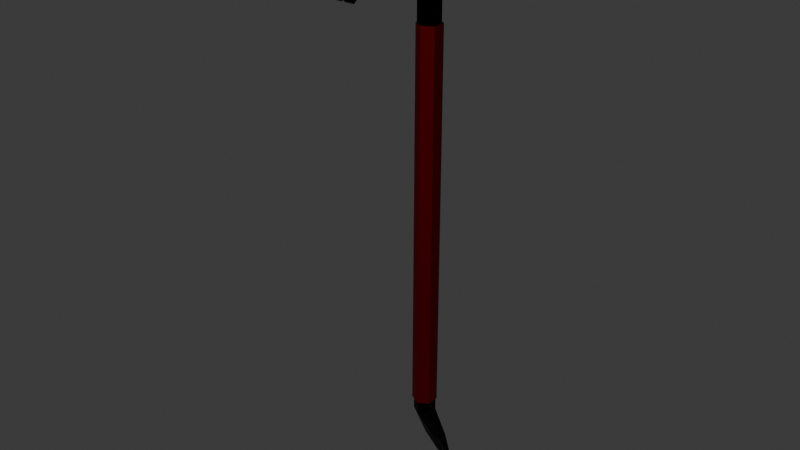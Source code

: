 # Source: Crowbar_einfach.blend  (saved by Blender 4.4.32; exported with 4.5.12 LTS)
import bpy
from mathutils import Matrix  # noqa: F401  (used for matrix-valued properties, if any)

bpy.ops.wm.read_factory_settings(use_empty=True)
scene = bpy.context.scene
scene.name = 'Scene'

# ---- collections
col_collection = bpy.data.collections.new('Collection'); scene.collection.children.link(col_collection)

# ---- materials (node trees are filled in below, after node groups)
mat_material_001 = bpy.data.materials.new('Material.001')
mat_material_001.diffuse_color = (0.2639, 0.0, 0.003858, 1.0)
mat_material_001.roughness = 0.5
mat_material_001.metallic = 1.0
mat_material_002 = bpy.data.materials.new('Material.002')
mat_material_002.diffuse_color = (0.0, 0.0, 0.0, 1.0)
mat_material_002.roughness = 0.5
mat_material_002.metallic = 1.0
mat_material_005 = bpy.data.materials.new('Material.005')
mat_material_005.diffuse_color = (0.2639, 0.0, 0.003858, 1.0)
mat_material_005.roughness = 0.5
mat_material_005.metallic = 1.0
mat_material_006 = bpy.data.materials.new('Material.006')
mat_material_006.diffuse_color = (0.0, 0.0, 0.0, 1.0)
mat_material_006.roughness = 0.5
mat_material_006.metallic = 1.0

# ---- material node trees
mat_material_001.use_nodes = True; mat_material_001.node_tree.nodes.clear()
_N = mat_material_001.node_tree.nodes; _L = mat_material_001.node_tree.links
n0 = _N.new('ShaderNodeBsdfPrincipled'); n0.name = 'Principled BSDF'; n0.location = (10, 300)
n0.inputs[0].default_value = (0.2639, 0.0, 0.003858, 1.0)
n0.inputs[1].default_value = 1.0
n1 = _N.new('ShaderNodeOutputMaterial'); n1.name = 'Material Output'; n1.location = (300, 300)
n2 = _N.new('ShaderNodeNormalMap'); n2.name = 'Normal Map'; n2.location = (-300, -300)
n2.label = 'Normal/Map'
n2.inputs[0].default_value = 0.0
_L.new(n0.outputs[0], n1.inputs[0])
_L.new(n2.outputs[0], n0.inputs[5])
n1.is_active_output = True
mat_material_002.use_nodes = True; mat_material_002.node_tree.nodes.clear()
_N = mat_material_002.node_tree.nodes; _L = mat_material_002.node_tree.links
n0 = _N.new('ShaderNodeBsdfPrincipled'); n0.name = 'Principled BSDF'; n0.location = (10, 300)
n0.inputs[0].default_value = (0.0, 0.0, 0.0, 1.0)
n0.inputs[1].default_value = 1.0
n1 = _N.new('ShaderNodeOutputMaterial'); n1.name = 'Material Output'; n1.location = (300, 300)
n2 = _N.new('ShaderNodeNormalMap'); n2.name = 'Normal Map'; n2.location = (-300, -300)
n2.label = 'Normal/Map'
n2.inputs[0].default_value = 0.0
_L.new(n0.outputs[0], n1.inputs[0])
_L.new(n2.outputs[0], n0.inputs[5])
n1.is_active_output = True
mat_material_005.use_nodes = True; mat_material_005.node_tree.nodes.clear()
_N = mat_material_005.node_tree.nodes; _L = mat_material_005.node_tree.links
n0 = _N.new('ShaderNodeBsdfPrincipled'); n0.name = 'Principled BSDF'; n0.location = (10, 300)
n0.inputs[0].default_value = (0.2639, 0.0, 0.003858, 1.0)
n0.inputs[1].default_value = 1.0
n1 = _N.new('ShaderNodeOutputMaterial'); n1.name = 'Material Output'; n1.location = (300, 300)
n2 = _N.new('ShaderNodeNormalMap'); n2.name = 'Normal Map'; n2.location = (-300, -300)
n2.label = 'Normal/Map'
n2.inputs[0].default_value = 0.0
_L.new(n0.outputs[0], n1.inputs[0])
_L.new(n2.outputs[0], n0.inputs[5])
n1.is_active_output = True
mat_material_006.use_nodes = True; mat_material_006.node_tree.nodes.clear()
_N = mat_material_006.node_tree.nodes; _L = mat_material_006.node_tree.links
n0 = _N.new('ShaderNodeBsdfPrincipled'); n0.name = 'Principled BSDF'; n0.location = (10, 300)
n0.inputs[0].default_value = (0.0, 0.0, 0.0, 1.0)
n0.inputs[1].default_value = 1.0
n1 = _N.new('ShaderNodeOutputMaterial'); n1.name = 'Material Output'; n1.location = (300, 300)
n2 = _N.new('ShaderNodeNormalMap'); n2.name = 'Normal Map'; n2.location = (-300, -300)
n2.label = 'Normal/Map'
n2.inputs[0].default_value = 0.0
_L.new(n0.outputs[0], n1.inputs[0])
_L.new(n2.outputs[0], n0.inputs[5])
n1.is_active_output = True

# ---- world
world_world = bpy.data.worlds.new('World'); scene.world = world_world
world_world.use_nodes = True; world_world.node_tree.nodes.clear()
_N = world_world.node_tree.nodes; _L = world_world.node_tree.links
n0 = _N.new('ShaderNodeOutputWorld'); n0.name = 'World Output'; n0.location = (300, 300)
n1 = _N.new('ShaderNodeBackground'); n1.name = 'Background'; n1.location = (10, 300)
n1.inputs[0].default_value = (0.05088, 0.05088, 0.05088, 1.0)
_L.new(n1.outputs[0], n0.inputs[0])
n0.is_active_output = True
world_world.color = (0.05088, 0.05088, 0.05088)
world_world.sun_shadow_jitter_overblur = 0.0

# ---- meshes
me_cylinder = bpy.data.meshes.new('Cylinder')
me_cylinder.from_pydata([(0.001232, -0.01197, -25.07), (0.01672, -0.05209, 13.53), (-0.8367, 0.4652, 13.55), (-0.8148, 1.448, 13.6), (0.0604, 1.913, 13.64), (0.9163, 1.399, 13.62), (0.8944, 0.4151, 13.57), (-1.992, -6.878, 18.62), (-0.11, -6.876, 18.63), (1.799, -6.856, 18.69), (-1.999, -6.335, 18.19), (-0.1077, -6.333, 18.2), (1.81, -6.31, 18.25), (1.515, -7.102, 17.36), (-0.1013, -7.134, 17.3), (-1.69, -7.136, 17.29), (1.509, -7.537, 17.71), (-0.1032, -7.565, 17.65), (-1.688, -7.567, 17.64), (0.00371, -0.0284, 15.04), (-0.009094, -0.05167, 16.42), (-0.02286, -0.2154, 17.7), (-0.03837, -0.5298, 18.81), (-0.05513, -0.9835, 19.71), (-0.07198, -1.555, 20.35), (-0.08766, -2.226, 20.69), (-0.1011, -2.982, 20.72), (-0.1109, -3.82, 20.43), (-0.1151, -4.773, 19.78), (0.8609, 0.4071, 15.14), (0.8387, 0.3481, 16.56), (0.8251, 0.1619, 17.84), (0.8128, -0.1899, 18.95), (0.8043, -0.6936, 19.86), (0.8084, -1.314, 20.5), (0.8312, -2.031, 20.84), (1.099, -2.836, 20.86), (1.374, -3.724, 20.54), (1.861, -4.716, 19.87), (0.9151, 1.389, 15.66), (0.9013, 1.264, 17.46), (0.8907, 0.9179, 19.04), (0.8709, 0.3491, 20.38), (0.843, -0.367, 21.42), (0.8215, -1.186, 22.14), (0.8365, -2.112, 22.52), (1.108, -3.142, 22.5), (1.385, -4.235, 22.01), (1.868, -5.308, 20.95), (0.04076, 1.919, 15.75), (0.01866, 1.789, 17.61), (-0.003002, 1.415, 19.21), (-0.02495, 0.7966, 20.56), (-0.04706, 0.02163, 21.61), (-0.06817, -0.8585, 22.32), (-0.08677, -1.841, 22.68), (-0.103, -2.932, 22.63), (-0.1156, -4.099, 22.11), (-0.1207, -5.244, 21.0), (-0.8316, 1.413, 15.66), (-0.8431, 1.276, 17.47), (-0.8624, 0.9256, 19.05), (-0.8791, 0.3581, 20.39), (-0.8933, -0.3581, 21.43), (-0.9151, -1.178, 22.15), (-0.9701, -2.102, 22.52), (-1.275, -3.126, 22.49), (-1.581, -4.213, 22.0), (-2.073, -5.291, 20.93), (-2.058, -4.709, 19.84), (-1.562, -3.709, 20.52), (-1.262, -2.818, 20.85), (-0.9601, -2.012, 20.83), (-0.9019, -1.292, 20.5), (-0.8615, -0.6675, 19.86), (-0.836, -0.1621, 18.96), (-0.8194, 0.1918, 17.85), (-0.8107, 0.382, 16.56), (-0.816, 0.4466, 15.13), (0.9295, -8.727, 15.44), (0.1115, -8.723, 15.43), (0.9275, -9.051, 15.7), (0.1099, -9.047, 15.69), (-0.2322, -8.723, 15.43), (-1.029, -8.725, 15.43), (-0.2336, -9.047, 15.69), (-1.03, -9.049, 15.69), (-0.8649, 1.488, -25.05), (-0.8648, 0.488, -25.06), (0.001111, 1.988, -25.04), (0.8672, 1.488, -25.04), (0.8672, 0.488, -25.06), (0.02302, 2.18, -28.95), (-0.843, 2.265, -28.95), (-0.8431, 3.16, -28.94), (0.02296, 3.075, -28.93), (0.889, 3.075, -28.93), (0.889, 2.18, -28.94), (0.6891, 4.127, -31.9), (0.6899, 3.922, -32.03), (0.2569, 3.922, -32.03), (0.2561, 4.127, -31.9), (-0.1761, 3.922, -32.04), (-0.6091, 3.922, -32.04), (-0.6099, 4.127, -31.9), (-0.1769, 4.127, -31.9), (0.01597, -0.05014, 11.65), (-0.838, 0.4663, 11.67), (0.9139, 1.403, 11.74), (0.8931, 0.4186, 11.69), (-0.8173, 1.45, 11.72), (0.05751, 1.917, 11.75), (-0.8639, 0.4873, -23.85), (0.8687, 1.485, -23.82), (0.8681, 0.4857, -23.84), (-0.8633, 1.487, -23.83), (0.002982, 1.985, -23.82), (0.00172, -0.01323, -23.85), (-0.01398, -0.1747, -23.85), (0.02868, -0.153, 11.65), (1.023, 0.3783, 11.69), (1.046, 1.494, 11.74), (0.07581, 2.076, 11.76), (-0.9155, 1.547, 11.72), (-0.9391, 0.4323, 11.67), (-0.9949, 0.3925, -23.85), (0.9685, 1.523, -23.82), (0.9678, 0.3907, -23.84), (-0.9942, 1.525, -23.83), (-0.01255, 2.09, -23.82)], [], [(106, 1, 2, 107), (107, 2, 3, 110), (110, 3, 4, 111), (111, 4, 5, 108), (108, 5, 6, 109), (109, 6, 1, 106), (11, 12, 13, 14), (9, 8, 17, 16), (10, 11, 14, 15), (8, 7, 18, 17), (7, 10, 15, 18), (12, 9, 16, 13), (13, 16, 81, 79), (17, 18, 86, 85), (10, 7, 68, 69), (7, 8, 58, 68), (8, 9, 48, 58), (9, 12, 38, 48), (12, 11, 28, 38), (11, 10, 69, 28), (38, 28, 27, 37), (37, 27, 26, 36), (36, 26, 25, 35), (35, 25, 24, 34), (34, 24, 23, 33), (33, 23, 22, 32), (32, 22, 21, 31), (31, 21, 20, 30), (30, 20, 19, 29), (29, 19, 1, 6), (48, 38, 37, 47), (47, 37, 36, 46), (46, 36, 35, 45), (45, 35, 34, 44), (44, 34, 33, 43), (43, 33, 32, 42), (42, 32, 31, 41), (41, 31, 30, 40), (40, 30, 29, 39), (39, 29, 6, 5), (58, 48, 47, 57), (57, 47, 46, 56), (56, 46, 45, 55), (55, 45, 44, 54), (54, 44, 43, 53), (53, 43, 42, 52), (52, 42, 41, 51), (51, 41, 40, 50), (50, 40, 39, 49), (49, 39, 5, 4), (68, 58, 57, 67), (67, 57, 56, 66), (66, 56, 55, 65), (65, 55, 54, 64), (64, 54, 53, 63), (63, 53, 52, 62), (62, 52, 51, 61), (61, 51, 50, 60), (60, 50, 49, 59), (59, 49, 4, 3), (69, 68, 67, 70), (70, 67, 66, 71), (71, 66, 65, 72), (72, 65, 64, 73), (73, 64, 63, 74), (74, 63, 62, 75), (75, 62, 61, 76), (76, 61, 60, 77), (77, 60, 59, 78), (78, 59, 3, 2), (28, 69, 70, 27), (27, 70, 71, 26), (26, 71, 72, 25), (25, 72, 73, 24), (24, 73, 74, 23), (23, 74, 75, 22), (22, 75, 76, 21), (21, 76, 77, 20), (20, 77, 78, 19), (19, 78, 2, 1), (80, 79, 81, 82), (14, 13, 79, 80), (16, 17, 82, 81), (17, 14, 80, 82), (84, 83, 85, 86), (18, 15, 84, 86), (14, 17, 85, 83), (15, 14, 83, 84), (88, 87, 94, 93), (87, 89, 95, 94), (95, 96, 98, 101), (92, 93, 103, 102), (90, 91, 97, 96), (0, 88, 93, 92), (89, 90, 96, 95), (91, 0, 92, 97), (98, 99, 100, 101), (97, 92, 100, 99), (92, 95, 101, 100), (96, 97, 99, 98), (102, 103, 104, 105), (94, 95, 105, 104), (95, 92, 102, 105), (93, 94, 104, 103), (113, 116, 129, 126), (108, 109, 120, 121), (107, 110, 123, 124), (116, 115, 128, 129), (109, 106, 119, 120), (117, 114, 127, 118), (0, 117, 112, 88), (88, 112, 115, 87), (87, 115, 116, 89), (89, 116, 113, 90), (90, 113, 114, 91), (91, 114, 117, 0), (127, 120, 119, 118), (126, 121, 120, 127), (129, 122, 121, 126), (128, 123, 122, 129), (125, 124, 123, 128), (118, 119, 124, 125), (106, 107, 124, 119), (112, 117, 118, 125), (111, 108, 121, 122), (114, 113, 126, 127), (115, 112, 125, 128), (110, 111, 122, 123)])
me_cylinder.polygons.foreach_set('use_smooth', [True] * 128)
me_cylinder.polygons.foreach_set('material_index', [1, 1, 1, 1, 1, 1, 1, 1, 1, 1, 1, 1, 1, 1, 1, 1, 1, 1, 1, 1, 1, 1, 1, 1, 1, 1, 1, 1, 1, 1, 1, 1, 1, 1, 1, 1, 1, 1, 1, 1, 1, 1, 1, 1, 1, 1, 1, 1, 1, 1, 1, 1, 1, 1, 1, 1, 1, 1, 1, 1, 1, 1, 1, 1, 1, 1, 1, 1, 1, 1, 1, 1, 1, 1, 1, 1, 1, 1, 1, 1, 1, 1, 1, 1, 1, 1, 1, 1, 1, 1, 1, 1, 1, 1, 1, 1, 1, 1, 1, 1, 1, 1, 1, 1, 0, 0, 0, 0, 0, 0, 1, 1, 1, 1, 1, 1, 0, 0, 0, 0, 0, 0, 0, 0, 0, 0, 0, 0])
_k = set([(0, 88), (0, 91), (0, 92), (0, 117), (1, 6), (1, 19), (1, 106), (2, 3), (2, 78), (2, 107), (3, 4), (3, 59), (3, 110), (4, 49), (4, 111), (5, 6), (5, 39), (5, 108), (6, 29), (6, 109), (7, 10), (7, 18), (7, 68), (9, 12), (9, 16), (9, 48), (10, 11), (10, 15), (10, 69), (11, 12), (12, 13), (12, 38), (13, 14), (13, 79), (14, 15), (14, 17), (14, 80), (14, 83), (15, 84), (16, 17), (16, 81), (17, 18), (17, 82), (17, 85), (18, 86), (19, 20), (19, 29), (19, 78), (20, 21), (20, 30), (20, 77), (21, 22), (21, 31), (21, 76), (22, 23), (22, 32), (22, 75), (23, 24), (23, 33), (23, 74), (24, 25), (24, 34), (24, 73), (25, 26), (25, 35), (25, 72), (26, 27), (26, 36), (26, 71), (27, 28), (27, 37), (27, 70), (28, 38), (28, 69), (29, 30), (29, 39), (30, 31), (31, 32), (32, 33), (33, 34), (33, 43), (34, 35), (34, 44), (35, 36), (35, 45), (36, 37), (36, 46), (37, 38), (37, 47), (38, 48), (39, 40), (39, 49), (40, 41), (40, 50), (41, 42), (41, 51), (42, 43), (42, 52), (43, 44), (43, 53), (44, 45), (44, 54), (45, 46), (45, 55), (46, 47), (46, 56), (47, 48), (47, 57), (48, 58), (49, 50), (49, 59), (50, 51), (50, 60), (51, 52), (51, 61), (52, 53), (52, 62), (53, 54), (53, 63), (54, 55), (54, 64), (55, 56), (55, 65), (56, 57), (56, 66), (57, 67), (58, 68), (59, 60), (59, 78), (60, 61), (61, 62), (62, 63), (62, 75), (63, 64), (63, 74), (64, 65), (64, 73), (65, 66), (65, 72), (66, 67), (66, 71), (67, 68), (67, 70), (68, 69), (69, 70), (70, 71), (71, 72), (72, 73), (73, 74), (74, 75), (75, 76), (76, 77), (77, 78), (79, 80), (79, 81), (80, 82), (81, 82), (83, 84), (83, 85), (84, 86), (85, 86), (87, 89), (87, 94), (87, 115), (88, 93), (88, 112), (89, 90), (89, 95), (89, 116), (90, 96), (90, 113), (91, 97), (91, 114), (92, 93), (92, 95), (92, 97), (92, 100), (92, 102), (93, 94), (93, 103), (94, 95), (94, 104), (95, 96), (95, 101), (95, 105), (96, 97), (96, 98), (97, 99), (98, 99), (98, 101), (99, 100), (100, 101), (102, 103), (102, 105), (103, 104), (104, 105), (106, 107), (106, 109), (106, 119), (107, 110), (107, 124), (108, 109), (108, 111), (108, 121), (109, 120), (110, 111), (110, 123), (111, 122), (112, 115), (112, 117), (113, 114), (113, 116), (114, 117), (115, 116), (118, 119), (118, 125), (118, 127), (119, 120), (119, 124), (120, 121), (120, 127), (121, 122), (121, 126), (122, 123), (122, 129), (123, 124), (123, 128), (124, 125), (125, 128), (126, 127), (126, 129), (128, 129)])
me_cylinder.attributes.new('sharp_edge', 'BOOLEAN', 'EDGE').data.foreach_set('value', [ (min(e.vertices), max(e.vertices)) in _k for e in me_cylinder.edges])
_uv = me_cylinder.uv_layers.new(name='UVMap')
_uv.uv.foreach_set('vector', [0.4656, 0.5593, 0.4682, 0.5102, 0.4951, 0.5119, 0.4926, 0.561, -1.939e-08, 0.2807, 0.04728, 0.2613, 0.05869, 0.2855, 0.01138, 0.3049, 0.3366, 0.6144, 0.3307, 0.5647, 0.3462, 0.5665, 0.3522, 0.6162, 0.3522, 0.6162, 0.3462, 0.5665, 0.3731, 0.5633, 0.3791, 0.613, 0.4887, 0.3038, 0.4414, 0.2842, 0.4529, 0.2601, 0.5001, 0.2795, 0.4493, 0.5634, 0.4518, 0.5142, 0.4682, 0.5102, 0.4656, 0.5593, 0.4139, 0.4521, 0.4493, 0.4509, 0.4453, 0.4822, 0.4139, 0.4836, 0.2539, 0.4926, 0.2892, 0.4938, 0.2892, 0.5253, 0.2578, 0.5238, 0.3791, 0.4521, 0.4139, 0.4521, 0.4139, 0.4836, 0.3831, 0.4837, 0.2892, 0.4938, 0.3241, 0.494, 0.3201, 0.5254, 0.2892, 0.5253, 0.09965, 0.02423, 0.09429, 0.04236, 0.06346, 0.03148, 0.06774, 0.01708, 0.4045, 0.0428, 0.3991, 0.02455, 0.4308, 0.01749, 0.4351, 0.03202, 0.4351, 0.03202, 0.4308, 0.01749, 0.4969, -5.218e-09, 0.5001, 0.01082, 0.2892, 0.5253, 0.3201, 0.5254, 0.3108, 0.5902, 0.2924, 0.5901, 0.09429, 0.04236, 0.09965, 0.02423, 0.174, 0.04046, 0.1525, 0.06632, 0.3241, 0.494, 0.2892, 0.4938, 0.2893, 0.4187, 0.324, 0.4209, 0.2892, 0.4938, 0.2539, 0.4926, 0.2539, 0.421, 0.2893, 0.4187, 0.3991, 0.02455, 0.4045, 0.0428, 0.3474, 0.0662, 0.3261, 0.0401, 0.4493, 0.4509, 0.4139, 0.4521, 0.414, 0.393, 0.4492, 0.3906, 0.4139, 0.4521, 0.3791, 0.4521, 0.3794, 0.3906, 0.414, 0.393, 0.4492, 0.3906, 0.414, 0.393, 0.4141, 0.3616, 0.4411, 0.358, 0.4411, 0.358, 0.4141, 0.3616, 0.4143, 0.3382, 0.437, 0.333, 0.437, 0.333, 0.4143, 0.3382, 0.4145, 0.3215, 0.4329, 0.315, 0.4329, 0.315, 0.4145, 0.3215, 0.4148, 0.3114, 0.4333, 0.3038, 0.4493, 0.3201, 0.4631, 0.3211, 0.4683, 0.3419, 0.4545, 0.3414, 0.4545, 0.3414, 0.4683, 0.3419, 0.4717, 0.3687, 0.4576, 0.3687, 0.4576, 0.3687, 0.4717, 0.3687, 0.4733, 0.4001, 0.4586, 0.4005, 0.4586, 0.4005, 0.4733, 0.4001, 0.4729, 0.4346, 0.4574, 0.4354, 0.4574, 0.4354, 0.4729, 0.4346, 0.4709, 0.4709, 0.4548, 0.4731, 0.4548, 0.4731, 0.4709, 0.4709, 0.4682, 0.5102, 0.4518, 0.5142, 0.3261, 0.0401, 0.3474, 0.0662, 0.3203, 0.0841, 0.2885, 0.05606, 0.2885, 0.05606, 0.3203, 0.0841, 0.3032, 0.1031, 0.2651, 0.07846, 0.2651, 0.07846, 0.3032, 0.1031, 0.2955, 0.1235, 0.2541, 0.1042, 0.2541, 0.1042, 0.2955, 0.1235, 0.2967, 0.1451, 0.2539, 0.1313, 0.2539, 0.1313, 0.2967, 0.1451, 0.3063, 0.1673, 0.2635, 0.1593, 0.2635, 0.1593, 0.3063, 0.1673, 0.3238, 0.1893, 0.2823, 0.1881, 0.2823, 0.1881, 0.3238, 0.1893, 0.3482, 0.2096, 0.3101, 0.2162, 0.3101, 0.2162, 0.3482, 0.2096, 0.3784, 0.2275, 0.3462, 0.2412, 0.3462, 0.2412, 0.3784, 0.2275, 0.4135, 0.2437, 0.3902, 0.263, 0.3902, 0.263, 0.4135, 0.2437, 0.4529, 0.2601, 0.4414, 0.2842, 0.2893, 0.4187, 0.2539, 0.421, 0.2617, 0.3801, 0.2892, 0.3755, 0.2892, 0.3755, 0.2617, 0.3801, 0.2654, 0.3487, 0.289, 0.342, 0.289, 0.342, 0.2654, 0.3487, 0.2695, 0.3268, 0.2887, 0.3183, 0.3581, 0.3038, 0.3791, 0.306, 0.3701, 0.3218, 0.348, 0.3194, 0.348, 0.3194, 0.3701, 0.3218, 0.3638, 0.346, 0.3404, 0.3439, 0.3404, 0.3439, 0.3638, 0.346, 0.3601, 0.3781, 0.3351, 0.3765, 0.3351, 0.3765, 0.3601, 0.3781, 0.3592, 0.4171, 0.3327, 0.416, 0.3327, 0.416, 0.3592, 0.4171, 0.3616, 0.461, 0.334, 0.4609, 0.334, 0.4609, 0.3616, 0.461, 0.3667, 0.5094, 0.3389, 0.5106, 0.3389, 0.5106, 0.3667, 0.5094, 0.3731, 0.5633, 0.3462, 0.5665, 0.324, 0.4209, 0.2893, 0.4187, 0.2892, 0.3755, 0.316, 0.3798, 0.316, 0.3798, 0.2892, 0.3755, 0.289, 0.342, 0.3118, 0.3484, 0.3118, 0.3484, 0.289, 0.342, 0.2887, 0.3183, 0.3072, 0.3265, 0.3072, 0.3265, 0.2887, 0.3183, 0.2884, 0.3038, 0.3073, 0.3134, 0.2466, 0.1317, 0.2539, 0.1382, 0.245, 0.1677, 0.237, 0.1597, 0.237, 0.1597, 0.245, 0.1677, 0.2267, 0.198, 0.2181, 0.1884, 0.2181, 0.1884, 0.2267, 0.198, 0.1991, 0.2274, 0.1903, 0.2164, 0.1903, 0.2164, 0.1991, 0.2274, 0.1625, 0.2533, 0.1541, 0.2415, 0.1541, 0.2415, 0.1625, 0.2533, 0.1173, 0.2757, 0.11, 0.2636, 0.3241, 0.5103, 0.3389, 0.5106, 0.3462, 0.5665, 0.3307, 0.5647, 0.1525, 0.06632, 0.174, 0.04046, 0.2118, 0.05671, 0.1799, 0.08455, 0.1799, 0.08455, 0.2118, 0.05671, 0.2354, 0.07905, 0.1972, 0.1037, 0.1972, 0.1037, 0.2354, 0.07905, 0.2464, 0.1046, 0.205, 0.1242, 0.205, 0.1242, 0.2464, 0.1046, 0.2466, 0.1317, 0.204, 0.1458, 0.204, 0.1458, 0.2466, 0.1317, 0.237, 0.1597, 0.1944, 0.168, 0.1944, 0.168, 0.237, 0.1597, 0.2181, 0.1884, 0.1769, 0.19, 0.1769, 0.19, 0.2181, 0.1884, 0.1903, 0.2164, 0.1525, 0.2104, 0.1525, 0.2104, 0.1903, 0.2164, 0.1541, 0.2415, 0.1222, 0.2283, 0.1222, 0.2283, 0.1541, 0.2415, 0.11, 0.2636, 0.08688, 0.2446, 0.08688, 0.2446, 0.11, 0.2636, 0.05869, 0.2855, 0.04728, 0.2613, 0.414, 0.393, 0.3794, 0.3906, 0.3878, 0.3577, 0.4141, 0.3616, 0.4141, 0.3616, 0.3878, 0.3577, 0.3923, 0.3326, 0.4143, 0.3382, 0.4143, 0.3382, 0.3923, 0.3326, 0.3972, 0.3145, 0.4145, 0.3215, 0.4564, 0.3072, 0.4748, 0.3038, 0.4821, 0.3178, 0.4631, 0.3211, 0.4631, 0.3211, 0.4821, 0.3178, 0.4882, 0.3389, 0.4683, 0.3419, 0.4683, 0.3419, 0.4882, 0.3389, 0.493, 0.3661, 0.4717, 0.3687, 0.4717, 0.3687, 0.493, 0.3661, 0.496, 0.3978, 0.4733, 0.4001, 0.4733, 0.4001, 0.496, 0.3978, 0.4971, 0.4326, 0.4729, 0.4346, 0.4729, 0.4346, 0.4971, 0.4326, 0.4965, 0.4704, 0.4709, 0.4709, 0.4709, 0.4709, 0.4965, 0.4704, 0.4951, 0.5119, 0.4682, 0.5102, 0.2185, 0.3049, 0.2185, 0.3222, 0.2092, 0.3249, 0.2092, 0.3076, 0.4139, 0.4836, 0.4453, 0.4822, 0.4376, 0.5476, 0.4186, 0.5476, 0.2578, 0.5238, 0.2892, 0.5253, 0.2844, 0.5901, 0.2654, 0.5901, 0.1942, 0.3049, 0.2092, 0.3049, 0.2074, 0.3716, 0.1961, 0.3716, 0.2279, 0.3049, 0.2279, 0.3217, 0.2185, 0.3243, 0.2185, 0.3075, 0.06774, 0.01708, 0.06346, 0.03148, -5.624e-09, 0.01083, 0.003215, 1.236e-08, 0.1792, 0.3049, 0.1942, 0.3049, 0.1923, 0.3716, 0.1811, 0.3716, 0.3831, 0.4837, 0.4139, 0.4836, 0.4106, 0.5476, 0.3921, 0.5476, 0.1116, 0.3049, 0.1365, 0.3159, 0.1339, 0.4308, 0.1116, 0.421, 0.04471, 0.308, 0.05983, 0.3098, 0.06563, 0.4194, 0.04373, 0.4215, 0.06563, 0.4194, 0.08655, 0.4179, 0.08316, 0.5034, 0.0727, 0.5041, 0.02142, 0.4236, 0.04373, 0.4253, 0.04158, 0.5188, 0.03087, 0.5183, 0.08655, 0.3154, 0.1116, 0.3049, 0.1116, 0.4201, 0.08919, 0.4295, 0.01623, 0.3049, 0.04285, 0.31, 0.04373, 0.4253, 0.02142, 0.4236, 0.05983, 0.3098, 0.08655, 0.3049, 0.08655, 0.4179, 0.06563, 0.4194, -4.129e-10, 0.308, 0.01623, 0.3049, 0.02142, 0.4236, -7.743e-09, 0.4226, 0.2279, 0.3049, 0.2345, 0.3049, 0.2345, 0.3167, 0.2279, 0.3167, -7.743e-09, 0.4226, 0.02142, 0.4236, 0.02016, 0.5178, 0.009446, 0.5173, 0.1365, 0.3049, 0.1578, 0.3166, 0.1431, 0.4009, 0.1365, 0.4014, 0.08919, 0.4295, 0.1116, 0.4201, 0.1019, 0.5161, 0.09529, 0.5149, 0.2412, 0.3049, 0.2412, 0.3167, 0.2345, 0.3167, 0.2345, 0.3049, 0.04373, 0.4215, 0.06563, 0.4194, 0.06224, 0.5049, 0.05177, 0.5057, 0.1578, 0.3166, 0.1792, 0.3049, 0.1792, 0.4013, 0.1725, 0.4009, 0.1116, 0.421, 0.1339, 0.4308, 0.1242, 0.5152, 0.1176, 0.5162, 0.585, 0.9501, 0.5578, 0.9504, 0.5578, 0.9504, 0.585, 0.9501, 0.4887, 0.3038, 0.5001, 0.2795, 0.5001, 0.2795, 0.4887, 0.3038, -1.939e-08, 0.2807, 0.01138, 0.3049, 0.01138, 0.3049, -1.939e-08, 0.2807, 0.5578, 0.9504, 0.5432, 0.946, 0.5432, 0.946, 0.5578, 0.9504, 0.4493, 0.5634, 0.4656, 0.5593, 0.4656, 0.5593, 0.4493, 0.5634, 0.5161, 0.9297, 0.5006, 0.9353, 0.5006, 0.9353, 0.5161, 0.9297, 0.5161, 0.9615, 0.5161, 0.9297, 0.5432, 0.9302, 0.5432, 0.9621, 0.6127, 0.9996, 0.6127, 0.9665, 0.6399, 0.9662, 0.6399, 0.9993, 0.5432, 0.9785, 0.5432, 0.946, 0.5578, 0.9504, 0.5578, 0.9828, 0.5578, 0.9828, 0.5578, 0.9504, 0.585, 0.9501, 0.585, 0.9826, 0.5855, 0.9997, 0.5855, 0.9665, 0.6127, 0.9669, 0.6127, 1.0, 0.5006, 0.9672, 0.5006, 0.9353, 0.5161, 0.9297, 0.5161, 0.9615, 0.5006, 0.9353, 0.5001, 0.00491, 0.5162, -1.509e-08, 0.5161, 0.9297, 0.5855, 0.9665, 0.5855, 2.243e-08, 0.6123, 0.001319, 0.6127, 0.9669, 0.5578, 0.9504, 0.5585, 0.003659, 0.5855, 0.003688, 0.585, 0.9501, 0.5432, 0.946, 0.5432, 4.913e-08, 0.5585, 0.003659, 0.5578, 0.9504, 0.6127, 0.9665, 0.6132, 0.001343, 0.6399, -5.355e-09, 0.6399, 0.9662, 0.5161, 0.9297, 0.5162, -1.509e-08, 0.5432, 0.0003232, 0.5432, 0.9302, 0.4656, 0.5593, 0.4926, 0.561, 0.4926, 0.561, 0.4656, 0.5593, 0.5432, 0.9302, 0.5161, 0.9297, 0.5161, 0.9297, 0.5432, 0.9302, 0.3522, 0.6162, 0.3791, 0.613, 0.3791, 0.613, 0.3522, 0.6162, 0.6127, 0.9669, 0.5855, 0.9665, 0.5855, 0.9665, 0.6127, 0.9669, 0.6399, 0.9662, 0.6127, 0.9665, 0.6127, 0.9665, 0.6399, 0.9662, 0.3366, 0.6144, 0.3522, 0.6162, 0.3522, 0.6162, 0.3366, 0.6144])
me_cylinder.materials.append(mat_material_001)
me_cylinder.materials.append(mat_material_002)
me_cylinder.update()
me_cylinder.normals_split_custom_set([tuple(v) for v in zip(*[iter([-0.5179, -0.8554, -0.0004044, -0.514, -0.8578, 0.001118, -0.5139, -0.8578, 0.001152, -0.5179, -0.8554, -0.0004044, -0.9998, 0.02163, 0.001029, -0.9998, 0.02163, 0.001029, -0.9998, 0.02163, 0.001029, -0.9998, 0.02163, 0.001029, -0.4702, 0.8826, 0.001979, -0.4702, 0.8826, 0.001979, -0.4702, 0.8826, 0.001979, -0.4702, 0.8826, 0.001979, 0.5147, 0.8574, 0.001099, 0.5159, 0.8566, 0.002177, 0.5159, 0.8566, 0.002154, 0.5147, 0.8574, 0.001099, 0.9998, -0.02167, -0.001033, 0.9998, -0.02167, -0.001033, 0.9998, -0.02167, -0.001033, 0.9998, -0.02167, -0.001033, 0.4707, -0.8823, -0.001551, 0.4707, -0.8823, -0.001551, 0.4707, -0.8823, -0.001551, 0.4707, -0.8823, -0.001551, 0.005826, 0.7459, -0.6661, 0.008779, 0.746, -0.6659, 0.008779, 0.746, -0.6659, 0.005773, 0.7459, -0.6661, -0.007728, -0.8201, 0.5721, -0.005459, -0.822, 0.5695, -0.004761, -0.8197, 0.5728, -0.007598, -0.8199, 0.5725, 0.002831, 0.7457, -0.6662, 0.005826, 0.7459, -0.6661, 0.005773, 0.7459, -0.6661, 0.002831, 0.7457, -0.6662, -0.005459, -0.822, 0.5695, -0.001994, -0.8197, 0.5728, -0.001986, -0.8195, 0.5731, -0.004761, -0.8197, 0.5728, -0.9688, -0.1603, -0.1891, -0.9688, -0.1603, -0.1891, -0.9656, -0.1639, -0.2017, -0.9656, -0.1639, -0.2017, 0.971, -0.1599, -0.1778, 0.971, -0.1599, -0.1778, 0.974, -0.1483, -0.1713, 0.974, -0.1482, -0.1713, 0.974, -0.1482, -0.1713, 0.974, -0.1483, -0.1713, 0.974, -0.1481, -0.1713, 0.974, -0.1481, -0.1713, -0.001791, -0.7967, 0.6044, -0.001791, -0.7967, 0.6044, -0.001791, -0.7967, 0.6044, -0.001791, -0.7967, 0.6044, -0.9996, -0.01925, -0.01994, -0.9996, -0.01925, -0.01994, -0.9996, -0.01925, -0.01994, -0.9996, -0.01925, -0.01994, -0.001994, -0.8197, 0.5728, -0.005459, -0.822, 0.5695, -0.00615, -0.8243, 0.5661, -0.00216, -0.8238, 0.5668, -0.005459, -0.822, 0.5695, -0.007728, -0.8201, 0.5721, -0.01014, -0.8247, 0.5654, -0.00615, -0.8243, 0.5661, 0.9997, -0.02176, -0.01311, 0.9997, -0.02176, -0.01311, 0.9997, -0.02176, -0.01311, 0.9997, -0.02176, -0.01311, 0.01028, 0.7121, -0.7021, 0.006675, 0.7121, -0.7021, 0.006706, 0.7121, -0.7021, 0.01028, 0.7121, -0.7021, 0.006675, 0.7121, -0.7021, 0.003125, 0.7121, -0.702, 0.003125, 0.7121, -0.702, 0.006706, 0.7121, -0.7021, 0.0215, 0.5667, -0.8236, 0.0215, 0.5667, -0.8236, 0.0215, 0.5667, -0.8236, 0.0215, 0.5667, -0.8236, 0.05374, 0.3406, -0.9387, 0.05374, 0.3406, -0.9387, 0.05374, 0.3406, -0.9387, 0.05374, 0.3406, -0.9387, 0.1322, -0.01382, -0.9911, 0.1322, -0.01382, -0.9911, 0.1322, -0.01382, -0.9911, 0.1322, -0.01382, -0.9911, 0.2466, -0.4278, -0.8696, 0.2466, -0.4278, -0.8696, 0.2466, -0.4278, -0.8696, 0.2466, -0.4278, -0.8696, 0.3232, -0.6933, -0.6441, 0.3232, -0.6933, -0.6441, 0.3232, -0.6933, -0.6441, 0.3232, -0.6933, -0.6441, 0.3767, -0.8203, -0.4302, 0.3767, -0.8203, -0.4302, 0.3767, -0.8203, -0.4302, 0.3767, -0.8203, -0.4302, 0.4126, -0.8741, -0.2563, 0.4126, -0.8741, -0.2563, 0.4126, -0.8741, -0.2563, 0.4126, -0.8741, -0.2563, 0.4296, -0.8952, -0.1182, 0.4296, -0.8952, -0.1182, 0.4296, -0.8952, -0.1182, 0.4296, -0.8952, -0.1182, 0.4421, -0.8967, -0.02079, 0.4421, -0.8967, -0.02079, 0.4421, -0.8967, -0.02079, 0.4421, -0.8967, -0.02079, 0.4609, -0.8874, 0.01151, 0.4609, -0.8874, 0.01151, 0.4609, -0.8874, 0.01151, 0.4609, -0.8874, 0.01151, 0.9356, 0.3265, 0.1341, 0.9356, 0.3265, 0.1341, 0.9356, 0.3265, 0.1341, 0.9356, 0.3265, 0.1341, 0.9674, 0.2463, 0.05843, 0.9674, 0.2463, 0.05843, 0.9674, 0.2463, 0.05843, 0.9674, 0.2463, 0.05843, 0.959, 0.2819, 0.02885, 0.959, 0.2819, 0.02885, 0.959, 0.2819, 0.02885, 0.959, 0.2819, 0.02885, 0.9998, 0.02049, -0.005809, 0.9998, 0.02049, -0.005809, 0.9998, 0.02049, -0.005809, 0.9998, 0.02049, -0.005809, 0.9996, -0.02408, -0.01269, 0.9996, -0.02408, -0.01269, 0.9996, -0.02408, -0.01269, 0.9996, -0.02408, -0.01269, 0.9983, -0.05559, -0.01618, 0.9983, -0.05559, -0.01618, 0.9982, -0.0581, -0.01557, 0.9977, -0.06657, -0.01349, 0.9977, -0.06657, -0.01349, 0.9982, -0.0581, -0.01557, 0.9975, -0.06934, -0.01136, 0.9975, -0.07028, -0.006254, 0.9975, -0.07028, -0.006254, 0.9975, -0.06934, -0.01136, 0.9975, -0.06996, -0.002686, 0.9977, -0.06753, 0.005312, 0.9977, -0.06753, 0.005312, 0.9975, -0.06996, -0.002686, 0.9977, -0.06692, 0.007334, 0.9977, -0.06692, 0.007334, 0.9991, -0.04144, 0.009415, 0.9991, -0.04144, 0.009415, 0.9991, -0.04144, 0.009415, 0.9991, -0.04144, 0.009415, -0.008544, -0.6997, 0.7144, -0.009835, -0.7003, 0.7138, -0.009835, -0.7003, 0.7138, -0.008551, -0.6997, 0.7144, 0.02552, -0.4039, 0.9144, 0.02552, -0.4039, 0.9144, 0.02552, -0.4039, 0.9144, 0.02552, -0.4039, 0.9144, 0.1313, -0.01247, 0.9913, 0.1313, -0.01247, 0.9913, 0.1313, -0.01247, 0.9913, 0.1313, -0.01247, 0.9913, 0.2787, 0.3423, 0.8973, 0.2787, 0.3423, 0.8973, 0.2787, 0.3423, 0.8973, 0.2787, 0.3423, 0.8973, 0.381, 0.5898, 0.712, 0.381, 0.5898, 0.712, 0.381, 0.5898, 0.712, 0.381, 0.5898, 0.712, 0.4462, 0.7235, 0.5267, 0.4462, 0.7235, 0.5267, 0.4462, 0.7235, 0.5267, 0.4462, 0.7235, 0.5267, 0.4897, 0.7947, 0.3588, 0.4897, 0.7947, 0.3588, 0.4897, 0.7947, 0.3588, 0.4897, 0.7947, 0.3588, 0.5147, 0.8352, 0.1939, 0.5147, 0.8352, 0.1939, 0.5147, 0.8352, 0.1939, 0.5147, 0.8352, 0.1939, 0.5204, 0.8515, 0.06467, 0.5204, 0.8515, 0.06467, 0.5204, 0.8515, 0.06467, 0.5204, 0.8515, 0.06467, 0.5171, 0.8559, 0.003228, 0.5171, 0.8559, 0.003228, 0.5159, 0.8566, 0.002154, 0.5159, 0.8566, 0.002177, -0.007261, -0.699, 0.7151, -0.008544, -0.6997, 0.7144, -0.008551, -0.6997, 0.7144, -0.007261, -0.699, 0.7151, -0.04102, -0.4054, 0.9132, -0.04102, -0.4054, 0.9132, -0.04102, -0.4054, 0.9132, -0.04102, -0.4054, 0.9132, -0.14, -0.0116, 0.9901, -0.14, -0.0116, 0.9901, -0.14, -0.0116, 0.9901, -0.14, -0.0116, 0.9901, -0.287, 0.3504, 0.8915, -0.287, 0.3504, 0.8915, -0.287, 0.3504, 0.8915, -0.287, 0.3504, 0.8915, -0.3911, 0.5982, 0.6994, -0.3911, 0.5982, 0.6994, -0.3911, 0.5982, 0.6994, -0.3911, 0.5982, 0.6994, -0.4566, 0.728, 0.5114, -0.4566, 0.728, 0.5114, -0.4566, 0.728, 0.5114, -0.4566, 0.728, 0.5114, -0.4988, 0.7955, 0.344, -0.4988, 0.7955, 0.344, -0.4988, 0.7955, 0.344, -0.4988, 0.7955, 0.344, -0.5186, 0.8352, 0.183, -0.5186, 0.8352, 0.183, -0.5186, 0.8352, 0.183, -0.5186, 0.8352, 0.183, -0.512, 0.857, 0.05785, -0.512, 0.857, 0.05785, -0.512, 0.857, 0.05785, -0.512, 0.857, 0.05785, -0.4862, 0.8738, 0.001716, -0.4862, 0.8738, 0.001716, -0.4862, 0.8738, 0.001716, -0.4862, 0.8738, 0.001716, -0.9333, 0.3349, 0.1297, -0.9333, 0.3349, 0.1297, -0.9333, 0.3349, 0.1297, -0.9333, 0.3349, 0.1297, -0.9611, 0.2696, 0.06061, -0.9611, 0.2696, 0.06061, -0.9611, 0.2696, 0.06061, -0.9611, 0.2696, 0.06061, -0.9489, 0.3139, 0.03098, -0.9489, 0.3139, 0.03098, -0.9489, 0.3139, 0.03098, -0.9489, 0.3139, 0.03098, -0.9978, 0.06553, -0.007412, -0.9978, 0.06553, -0.007412, -0.9978, 0.06553, -0.007412, -0.9978, 0.06553, -0.007412, -0.9995, 0.02662, -0.01748, -0.9995, 0.02662, -0.01748, -0.9995, 0.02662, -0.01748, -0.9995, 0.02662, -0.01748, -0.9997, -0.005104, -0.02363, -0.9997, -0.005104, -0.02363, -0.9997, -0.005104, -0.02363, -0.9997, -0.005104, -0.02363, -0.9995, -0.0225, -0.02201, -0.9995, -0.0225, -0.02201, -0.9995, -0.02623, -0.01622, -0.9995, -0.02334, -0.0207, -0.9995, -0.02334, -0.0207, -0.9995, -0.02623, -0.01622, -0.9997, -0.02393, -0.005323, -0.9996, -0.02644, -0.01292, -0.9996, -0.02644, -0.01292, -0.9997, -0.02393, -0.005323, -0.9997, -0.02329, -0.003364, -0.9997, -0.02329, -0.003364, -1.0, 0.002864, 0.001122, -1.0, 0.002864, 0.001122, -1.0, 0.002864, 0.001122, -1.0, 0.002864, 0.001122, -0.006802, 0.5667, -0.8239, -0.006802, 0.5667, -0.8239, -0.006802, 0.5667, -0.8239, -0.006802, 0.5667, -0.8239, -0.04135, 0.3436, -0.9382, -0.04135, 0.3436, -0.9382, -0.04135, 0.3436, -0.9382, -0.04135, 0.3436, -0.9382, -0.1314, -0.00391, -0.9913, -0.1314, -0.00391, -0.9913, -0.1314, -0.00391, -0.9913, -0.1314, -0.00391, -0.9913, -0.2676, -0.4123, -0.8708, -0.2676, -0.4123, -0.8708, -0.2676, -0.4123, -0.8708, -0.2676, -0.4123, -0.8708, -0.3599, -0.6722, -0.647, -0.3599, -0.6722, -0.647, -0.3599, -0.6722, -0.647, -0.3599, -0.6722, -0.647, -0.4226, -0.7958, -0.4337, -0.4226, -0.7958, -0.4337, -0.4226, -0.7958, -0.4337, -0.4226, -0.7958, -0.4337, -0.4617, -0.8478, -0.261, -0.4617, -0.8478, -0.261, -0.4617, -0.8478, -0.261, -0.4617, -0.8478, -0.261, -0.4796, -0.8686, -0.1246, -0.4796, -0.8686, -0.1246, -0.4796, -0.8686, -0.1246, -0.4796, -0.8686, -0.1246, -0.4918, -0.8702, -0.0285, -0.4918, -0.8702, -0.0285, -0.4918, -0.8702, -0.0285, -0.4918, -0.8702, -0.0285, -0.51, -0.8602, 0.002691, -0.51, -0.8602, 0.002691, -0.5139, -0.8578, 0.001152, -0.514, -0.8578, 0.001118, 0.004856, -0.6261, -0.7797, 0.004856, -0.6261, -0.7797, 0.004856, -0.6261, -0.7797, 0.004856, -0.6261, -0.7797, 0.008722, 0.7616, -0.6479, 0.008722, 0.7616, -0.6479, 0.008722, 0.7616, -0.6479, 0.008722, 0.7616, -0.6479, -0.009218, -0.7969, 0.6041, -0.009218, -0.7969, 0.6041, -0.009218, -0.7969, 0.6041, -0.009218, -0.7969, 0.6041, -0.9962, -0.05145, -0.0697, -0.9962, -0.05145, -0.0697, -0.9962, -0.05145, -0.0697, -0.9962, -0.05145, -0.0697, 0.004853, -0.6261, -0.7797, 0.004853, -0.6261, -0.7797, 0.004853, -0.6261, -0.7797, 0.004853, -0.6261, -0.7797, -0.9656, -0.1639, -0.2017, -0.9656, -0.1639, -0.2017, -0.9656, -0.1639, -0.2019, -0.9656, -0.1639, -0.2019, 0.9986, -0.03595, -0.03934, 0.9986, -0.03595, -0.03934, 0.9986, -0.03595, -0.03934, 0.9986, -0.03595, -0.03934, 0.002358, 0.7617, -0.6479, 0.002358, 0.7617, -0.6479, 0.002358, 0.7617, -0.6479, 0.002358, 0.7617, -0.6479, -1.0, 3.448e-05, -0.005116, -1.0, 0.0002577, 0.0006574, -1.0, 1.524e-05, -0.005607, -1.0, 1.524e-05, -0.005607, -0.2232, 0.9191, 0.3247, -0.2232, 0.9191, 0.3247, -0.2232, 0.9191, 0.3247, -0.2232, 0.9191, 0.3247, -0.001859, 0.9425, 0.3342, -0.001859, 0.9425, 0.3342, -0.001859, 0.9425, 0.3342, -0.001859, 0.9425, 0.3342, -0.05477, -0.8748, -0.4814, -0.05477, -0.8748, -0.4814, -0.05477, -0.8748, -0.4814, -0.05477, -0.8748, -0.4814, 1.0, -0.0002593, -0.0006515, 1.0, -3.128e-05, 0.005193, 1.0, -1.511e-05, 0.005607, 1.0, -1.511e-05, 0.005607, -0.2872, -0.8522, -0.4373, -0.2872, -0.8522, -0.4373, -0.2872, -0.8522, -0.4373, -0.2872, -0.8522, -0.4373, 0.2627, 0.912, 0.3149, 0.2627, 0.912, 0.3149, 0.2627, 0.912, 0.3149, 0.2627, 0.912, 0.3149, 0.2539, -0.8656, -0.4316, 0.2539, -0.8656, -0.4316, 0.2539, -0.8656, -0.4316, 0.2539, -0.8656, -0.4316, 0.004678, 0.551, -0.8345, 0.004678, 0.551, -0.8345, 0.004678, 0.551, -0.8345, 0.004678, 0.551, -0.8345, 0.002741, -0.8711, -0.4911, 0.002741, -0.8711, -0.4911, 0.002741, -0.8711, -0.4911, 0.002741, -0.8711, -0.4911, -0.9973, 0.009016, -0.07279, -0.9973, 0.009016, -0.07279, -0.9973, 0.009016, -0.07279, -0.9973, 0.009016, -0.07279, 0.9981, 0.008986, -0.0616, 0.9981, 0.008986, -0.0616, 0.9981, 0.008986, -0.0616, 0.9981, 0.008986, -0.0616, 0.004688, 0.5509, -0.8345, 0.004688, 0.5509, -0.8345, 0.004688, 0.5509, -0.8345, 0.004688, 0.5509, -0.8345, 0.06009, 0.9449, 0.3218, 0.06009, 0.9449, 0.3218, 0.06009, 0.9449, 0.3218, 0.06009, 0.9449, 0.3218, 0.9981, 0.008986, -0.0616, 0.9981, 0.008986, -0.0616, 0.9981, 0.008986, -0.0616, 0.9981, 0.008986, -0.0616, -0.9973, 0.009045, -0.073, -0.9973, 0.009045, -0.073, -0.9973, 0.009045, -0.073, -0.9973, 0.009045, -0.073, 0.005573, 0.01408, -0.9999, 0.005637, 0.01377, -0.9999, 0.005722, 0.0138, -0.9999, 0.005649, 0.01419, -0.9999, 0.001287, -0.04913, 0.9988, 0.001287, -0.04913, 0.9988, 0.001287, -0.04913, 0.9988, 0.001287, -0.04913, 0.9988, -0.01678, -0.04879, 0.9987, -0.01678, -0.04879, 0.9987, -0.01678, -0.04879, 0.9987, -0.01678, -0.04879, 0.9987, 0.005637, 0.01377, -0.9999, 0.005749, 0.01422, -0.9999, 0.005624, 0.01434, -0.9999, 0.005722, 0.0138, -0.9999, -0.02199, -0.02971, 0.9993, -0.02199, -0.02971, 0.9993, -0.02199, -0.02971, 0.9993, -0.02199, -0.02971, 0.9993, 0.00579, 0.01365, -0.9999, 0.006109, 0.01418, -0.9999, 0.005956, 0.01455, -0.9999, 0.005713, 0.01365, -0.9999, -0.5003, -0.8659, -0.0004229, -0.5003, -0.8659, -0.0004229, -0.5003, -0.8659, -0.0004229, -0.5003, -0.8659, -0.0004229, -1.0, 3.448e-05, -0.005116, -1.0, 0.0002715, 0.001012, -1.0, 0.0002715, 0.001012, -1.0, 0.0002577, 0.0006574, -0.4995, 0.8663, 0.001997, -0.4995, 0.8663, 0.001997, -0.4995, 0.8663, 0.001997, -0.4995, 0.8663, 0.001997, 0.5002, 0.8659, 0.001138, 0.5002, 0.8659, 0.001138, 0.5002, 0.8659, 0.001138, 0.5002, 0.8659, 0.001138, 1.0, -0.0002593, -0.0006515, 1.0, -0.0002727, -0.000988, 1.0, -0.0002727, -0.000988, 1.0, -3.128e-05, 0.005193, 0.4995, -0.8663, -0.001544, 0.4995, -0.8663, -0.001544, 0.4995, -0.8663, -0.001544, 0.4995, -0.8663, -0.001544, 0.4853, -0.8743, -0.0005524, 0.4853, -0.8743, -0.0005524, 0.4853, -0.8743, -0.0005524, 0.4853, -0.8743, -0.0005524, 0.9999, -0.01078, -0.001872, 0.9999, -0.01078, -0.001872, 0.9999, -0.01078, -0.001872, 0.9999, -0.01078, -0.001872, 0.5074, 0.8617, -0.0006524, 0.5074, 0.8617, -0.0006524, 0.5074, 0.8617, -0.0006524, 0.5074, 0.8617, -0.0006524, -0.4851, 0.8745, 0.001051, -0.4851, 0.8745, 0.001051, -0.4851, 0.8745, 0.001051, -0.4851, 0.8745, 0.001051, -0.9999, 0.01076, 0.001884, -0.9999, 0.01076, 0.001884, -0.9999, 0.01076, 0.001884, -0.9999, 0.01076, 0.001884, -0.509, -0.8607, 0.001451, -0.509, -0.8607, 0.001451, -0.509, -0.8607, 0.001451, -0.509, -0.8607, 0.001451, 0.006426, -0.02118, 0.9998, 0.006426, -0.02118, 0.9998, 0.006426, -0.02118, 0.9998, 0.006426, -0.02118, 0.9998, 0.005277, 0.01415, -0.9999, 0.00579, 0.01365, -0.9999, 0.005713, 0.01365, -0.9999, 0.005266, 0.01408, -0.9999, 0.004937, -0.01978, 0.9998, 0.004937, -0.01978, 0.9998, 0.004937, -0.01978, 0.9998, 0.004937, -0.01978, 0.9998, 0.006109, 0.01418, -0.9999, 0.005573, 0.01408, -0.9999, 0.005649, 0.01419, -0.9999, 0.005956, 0.01455, -0.9999, 0.005749, 0.01422, -0.9999, 0.005277, 0.01415, -0.9999, 0.005266, 0.01408, -0.9999, 0.005624, 0.01434, -0.9999, -0.02522, -0.01954, 0.9995, -0.02522, -0.01954, 0.9995, -0.02522, -0.01954, 0.9995, -0.02522, -0.01954, 0.9995])] * 3)])
me_cylinder_002 = bpy.data.meshes.new('Cylinder.002')
me_cylinder_002.from_pydata([(0.01672, -0.05209, 13.53), (-0.8367, 0.4652, 13.55), (-0.8148, 1.448, 13.6), (0.0604, 1.913, 13.64), (0.9163, 1.399, 13.62), (0.8944, 0.4151, 13.57), (-1.992, -6.878, 18.62), (-0.11, -6.876, 18.63), (1.799, -6.856, 18.69), (-1.999, -6.335, 18.19), (-0.1077, -6.333, 18.2), (1.81, -6.31, 18.25), (1.515, -7.102, 17.36), (-0.1013, -7.134, 17.3), (-1.69, -7.136, 17.29), (1.509, -7.537, 17.71), (-0.1032, -7.565, 17.65), (-1.688, -7.567, 17.64), (0.00371, -0.0284, 15.04), (-0.009094, -0.05167, 16.42), (-0.02286, -0.2154, 17.7), (-0.03837, -0.5298, 18.81), (-0.05513, -0.9835, 19.71), (-0.07198, -1.555, 20.35), (-0.08766, -2.226, 20.69), (-0.1011, -2.982, 20.72), (-0.1109, -3.82, 20.43), (-0.1151, -4.773, 19.78), (0.8609, 0.4071, 15.14), (0.8387, 0.3481, 16.56), (0.8251, 0.1619, 17.84), (0.8128, -0.1899, 18.95), (0.8043, -0.6936, 19.86), (0.8084, -1.314, 20.5), (0.8312, -2.031, 20.84), (1.099, -2.836, 20.86), (1.374, -3.724, 20.54), (1.861, -4.716, 19.87), (0.9151, 1.389, 15.66), (0.9013, 1.264, 17.46), (0.8907, 0.9179, 19.04), (0.8709, 0.3491, 20.38), (0.843, -0.367, 21.42), (0.8215, -1.186, 22.14), (0.8365, -2.112, 22.52), (1.108, -3.142, 22.5), (1.385, -4.235, 22.01), (1.868, -5.308, 20.95), (0.04076, 1.919, 15.75), (0.01866, 1.789, 17.61), (-0.003002, 1.415, 19.21), (-0.02495, 0.7966, 20.56), (-0.04706, 0.02163, 21.61), (-0.06817, -0.8585, 22.32), (-0.08677, -1.841, 22.68), (-0.103, -2.932, 22.63), (-0.1156, -4.099, 22.11), (-0.1207, -5.244, 21.0), (-0.8316, 1.413, 15.66), (-0.8431, 1.276, 17.47), (-0.8624, 0.9256, 19.05), (-0.8791, 0.3581, 20.39), (-0.8933, -0.3581, 21.43), (-0.9151, -1.178, 22.15), (-0.9701, -2.102, 22.52), (-1.275, -3.126, 22.49), (-1.581, -4.213, 22.0), (-2.073, -5.291, 20.93), (-2.058, -4.709, 19.84), (-1.562, -3.709, 20.52), (-1.262, -2.818, 20.85), (-0.9601, -2.012, 20.83), (-0.9019, -1.292, 20.5), (-0.8615, -0.6675, 19.86), (-0.836, -0.1621, 18.96), (-0.8194, 0.1918, 17.85), (-0.8107, 0.382, 16.56), (-0.816, 0.4466, 15.13), (0.01597, -0.05014, 11.65), (-0.838, 0.4663, 11.67), (0.9139, 1.403, 11.74), (0.8931, 0.4186, 11.69), (-0.8173, 1.45, 11.72), (0.05751, 1.917, 11.75), (-0.03286, -0.1654, -23.83), (0.00979, -0.1437, 11.68), (1.023, 0.3783, 11.69), (1.046, 1.494, 11.74), (0.07581, 2.076, 11.76), (-0.9155, 1.547, 11.72), (-0.9391, 0.4323, 11.67), (-1.014, 0.4018, -23.82), (0.9496, 1.532, -23.8), (0.9489, 0.4, -23.81), (-1.013, 1.534, -23.81), (-0.03143, 2.1, -23.79)], [], [(78, 0, 1, 79), (79, 1, 2, 82), (82, 2, 3, 83), (83, 3, 4, 80), (80, 4, 5, 81), (81, 5, 0, 78), (10, 11, 12, 13), (8, 7, 16, 15), (9, 10, 13, 14), (7, 6, 17, 16), (6, 9, 14, 17), (11, 8, 15, 12), (9, 6, 67, 68), (6, 7, 57, 67), (7, 8, 47, 57), (8, 11, 37, 47), (11, 10, 27, 37), (10, 9, 68, 27), (37, 27, 26, 36), (36, 26, 25, 35), (35, 25, 24, 34), (34, 24, 23, 33), (33, 23, 22, 32), (32, 22, 21, 31), (31, 21, 20, 30), (30, 20, 19, 29), (29, 19, 18, 28), (28, 18, 0, 5), (47, 37, 36, 46), (46, 36, 35, 45), (45, 35, 34, 44), (44, 34, 33, 43), (43, 33, 32, 42), (42, 32, 31, 41), (41, 31, 30, 40), (40, 30, 29, 39), (39, 29, 28, 38), (38, 28, 5, 4), (57, 47, 46, 56), (56, 46, 45, 55), (55, 45, 44, 54), (54, 44, 43, 53), (53, 43, 42, 52), (52, 42, 41, 51), (51, 41, 40, 50), (50, 40, 39, 49), (49, 39, 38, 48), (48, 38, 4, 3), (67, 57, 56, 66), (66, 56, 55, 65), (65, 55, 54, 64), (64, 54, 53, 63), (63, 53, 52, 62), (62, 52, 51, 61), (61, 51, 50, 60), (60, 50, 49, 59), (59, 49, 48, 58), (58, 48, 3, 2), (68, 67, 66, 69), (69, 66, 65, 70), (70, 65, 64, 71), (71, 64, 63, 72), (72, 63, 62, 73), (73, 62, 61, 74), (74, 61, 60, 75), (75, 60, 59, 76), (76, 59, 58, 77), (77, 58, 2, 1), (27, 68, 69, 26), (26, 69, 70, 25), (25, 70, 71, 24), (24, 71, 72, 23), (23, 72, 73, 22), (22, 73, 74, 21), (21, 74, 75, 20), (20, 75, 76, 19), (19, 76, 77, 18), (18, 77, 1, 0), (16, 17, 13), (16, 12, 15), (12, 16, 13), (17, 14, 13), (80, 81, 86, 87), (79, 82, 89, 90), (81, 78, 85, 86), (93, 86, 85, 84), (92, 87, 86, 93), (95, 88, 87, 92), (94, 89, 88, 95), (91, 90, 89, 94), (84, 85, 90, 91), (78, 79, 90, 85), (83, 80, 87, 88), (82, 83, 88, 89)])
me_cylinder_002.polygons.foreach_set('use_smooth', [1, 1, 1, 1, 1, 1, 1, 1, 1, 1, 1, 1, 1, 1, 1, 1, 1, 1, 1, 1, 1, 1, 1, 1, 1, 1, 1, 1, 1, 1, 1, 1, 1, 1, 1, 1, 1, 1, 1, 1, 1, 1, 1, 1, 1, 1, 1, 1, 1, 1, 1, 1, 1, 1, 1, 1, 1, 1, 1, 1, 1, 1, 1, 1, 1, 1, 1, 1, 1, 1, 1, 1, 1, 1, 1, 1, 1, 1, 0, 0, 0, 0, 1, 1, 1, 1, 1, 1, 1, 1, 1, 1, 1, 1])
me_cylinder_002.polygons.foreach_set('material_index', [1, 1, 1, 1, 1, 1, 1, 1, 1, 1, 1, 1, 1, 1, 1, 1, 1, 1, 1, 1, 1, 1, 1, 1, 1, 1, 1, 1, 1, 1, 1, 1, 1, 1, 1, 1, 1, 1, 1, 1, 1, 1, 1, 1, 1, 1, 1, 1, 1, 1, 1, 1, 1, 1, 1, 1, 1, 1, 1, 1, 1, 1, 1, 1, 1, 1, 1, 1, 1, 1, 1, 1, 1, 1, 1, 1, 1, 1, 0, 0, 0, 0, 0, 0, 0, 0, 0, 0, 0, 0, 0, 0, 0, 0])
_k = set([(0, 5), (0, 18), (0, 78), (1, 2), (1, 77), (1, 79), (2, 3), (2, 58), (2, 82), (3, 48), (3, 83), (4, 5), (4, 38), (4, 80), (5, 28), (5, 81), (6, 9), (6, 17), (6, 67), (8, 11), (8, 15), (8, 47), (9, 10), (9, 14), (9, 68), (10, 11), (11, 12), (11, 37), (12, 13), (13, 14), (15, 16), (16, 17), (18, 19), (18, 28), (18, 77), (19, 20), (19, 29), (19, 76), (20, 21), (20, 30), (20, 75), (21, 22), (21, 31), (21, 74), (22, 23), (22, 32), (22, 73), (23, 24), (23, 33), (23, 72), (24, 25), (24, 34), (24, 71), (25, 26), (25, 35), (25, 70), (26, 27), (26, 36), (26, 69), (27, 37), (27, 68), (28, 29), (28, 38), (29, 30), (30, 31), (31, 32), (32, 33), (32, 42), (33, 34), (33, 43), (34, 35), (34, 44), (35, 36), (35, 45), (36, 37), (36, 46), (37, 47), (38, 39), (38, 48), (39, 40), (39, 49), (40, 41), (40, 50), (41, 42), (41, 51), (42, 43), (42, 52), (43, 44), (43, 53), (44, 45), (44, 54), (45, 46), (45, 55), (46, 47), (46, 56), (47, 57), (48, 49), (48, 58), (49, 50), (49, 59), (50, 51), (50, 60), (51, 52), (51, 61), (52, 53), (52, 62), (53, 54), (53, 63), (54, 55), (54, 64), (55, 56), (55, 65), (56, 66), (57, 67), (58, 59), (58, 77), (59, 60), (60, 61), (61, 62), (61, 74), (62, 63), (62, 73), (63, 64), (63, 72), (64, 65), (64, 71), (65, 66), (65, 70), (66, 67), (66, 69), (67, 68), (68, 69), (69, 70), (70, 71), (71, 72), (72, 73), (73, 74), (74, 75), (75, 76), (76, 77), (78, 79), (78, 81), (78, 85), (79, 82), (79, 90), (80, 81), (80, 83), (80, 87), (81, 86), (82, 83), (82, 89), (83, 88), (84, 85), (84, 91), (84, 93), (85, 86), (85, 90), (86, 87), (86, 93), (87, 88), (87, 92), (88, 89), (88, 95), (89, 90), (89, 94), (90, 91), (91, 94), (92, 93), (92, 95), (94, 95)])
me_cylinder_002.attributes.new('sharp_edge', 'BOOLEAN', 'EDGE').data.foreach_set('value', [ (min(e.vertices), max(e.vertices)) in _k for e in me_cylinder_002.edges])
_uv = me_cylinder_002.uv_layers.new(name='UVMap')
_uv.uv.foreach_set('vector', [0.4656, 0.5593, 0.4682, 0.5102, 0.4951, 0.5119, 0.4926, 0.561, -1.939e-08, 0.2807, 0.04728, 0.2613, 0.05869, 0.2855, 0.01138, 0.3049, 0.3366, 0.6144, 0.3307, 0.5647, 0.3462, 0.5665, 0.3522, 0.6162, 0.3522, 0.6162, 0.3462, 0.5665, 0.3731, 0.5633, 0.3791, 0.613, 0.4887, 0.3038, 0.4414, 0.2842, 0.4529, 0.2601, 0.5001, 0.2795, 0.4493, 0.5634, 0.4518, 0.5142, 0.4682, 0.5102, 0.4656, 0.5593, 0.4139, 0.4521, 0.4493, 0.4509, 0.4453, 0.4822, 0.4139, 0.4836, 0.2539, 0.4926, 0.2892, 0.4938, 0.2892, 0.5253, 0.2578, 0.5238, 0.3791, 0.4521, 0.4139, 0.4521, 0.4139, 0.4836, 0.3831, 0.4837, 0.2892, 0.4938, 0.3241, 0.494, 0.3201, 0.5254, 0.2892, 0.5253, 0.09965, 0.02423, 0.09429, 0.04236, 0.06346, 0.03148, 0.06774, 0.01708, 0.4045, 0.0428, 0.3991, 0.02455, 0.4308, 0.01749, 0.4351, 0.03202, 0.09429, 0.04236, 0.09965, 0.02423, 0.174, 0.04046, 0.1525, 0.06632, 0.3241, 0.494, 0.2892, 0.4938, 0.2893, 0.4187, 0.324, 0.4209, 0.2892, 0.4938, 0.2539, 0.4926, 0.2539, 0.421, 0.2893, 0.4187, 0.3991, 0.02455, 0.4045, 0.0428, 0.3474, 0.0662, 0.3261, 0.0401, 0.4493, 0.4509, 0.4139, 0.4521, 0.414, 0.393, 0.4492, 0.3906, 0.4139, 0.4521, 0.3791, 0.4521, 0.3794, 0.3906, 0.414, 0.393, 0.4492, 0.3906, 0.414, 0.393, 0.4141, 0.3616, 0.4411, 0.358, 0.4411, 0.358, 0.4141, 0.3616, 0.4143, 0.3382, 0.437, 0.333, 0.437, 0.333, 0.4143, 0.3382, 0.4145, 0.3215, 0.4329, 0.315, 0.4329, 0.315, 0.4145, 0.3215, 0.4148, 0.3114, 0.4333, 0.3038, 0.4493, 0.3201, 0.4631, 0.3211, 0.4683, 0.3419, 0.4545, 0.3414, 0.4545, 0.3414, 0.4683, 0.3419, 0.4717, 0.3687, 0.4576, 0.3687, 0.4576, 0.3687, 0.4717, 0.3687, 0.4733, 0.4001, 0.4586, 0.4005, 0.4586, 0.4005, 0.4733, 0.4001, 0.4729, 0.4346, 0.4574, 0.4354, 0.4574, 0.4354, 0.4729, 0.4346, 0.4709, 0.4709, 0.4548, 0.4731, 0.4548, 0.4731, 0.4709, 0.4709, 0.4682, 0.5102, 0.4518, 0.5142, 0.3261, 0.0401, 0.3474, 0.0662, 0.3203, 0.0841, 0.2885, 0.05606, 0.2885, 0.05606, 0.3203, 0.0841, 0.3032, 0.1031, 0.2651, 0.07846, 0.2651, 0.07846, 0.3032, 0.1031, 0.2955, 0.1235, 0.2541, 0.1042, 0.2541, 0.1042, 0.2955, 0.1235, 0.2967, 0.1451, 0.2539, 0.1313, 0.2539, 0.1313, 0.2967, 0.1451, 0.3063, 0.1673, 0.2635, 0.1593, 0.2635, 0.1593, 0.3063, 0.1673, 0.3238, 0.1893, 0.2823, 0.1881, 0.2823, 0.1881, 0.3238, 0.1893, 0.3482, 0.2096, 0.3101, 0.2162, 0.3101, 0.2162, 0.3482, 0.2096, 0.3784, 0.2275, 0.3462, 0.2412, 0.3462, 0.2412, 0.3784, 0.2275, 0.4135, 0.2437, 0.3902, 0.263, 0.3902, 0.263, 0.4135, 0.2437, 0.4529, 0.2601, 0.4414, 0.2842, 0.2893, 0.4187, 0.2539, 0.421, 0.2617, 0.3801, 0.2892, 0.3755, 0.2892, 0.3755, 0.2617, 0.3801, 0.2654, 0.3487, 0.289, 0.342, 0.289, 0.342, 0.2654, 0.3487, 0.2695, 0.3268, 0.2887, 0.3183, 0.3581, 0.3038, 0.3791, 0.306, 0.3701, 0.3218, 0.348, 0.3194, 0.348, 0.3194, 0.3701, 0.3218, 0.3638, 0.346, 0.3404, 0.3439, 0.3404, 0.3439, 0.3638, 0.346, 0.3601, 0.3781, 0.3351, 0.3765, 0.3351, 0.3765, 0.3601, 0.3781, 0.3592, 0.4171, 0.3327, 0.416, 0.3327, 0.416, 0.3592, 0.4171, 0.3616, 0.461, 0.334, 0.4609, 0.334, 0.4609, 0.3616, 0.461, 0.3667, 0.5094, 0.3389, 0.5106, 0.3389, 0.5106, 0.3667, 0.5094, 0.3731, 0.5633, 0.3462, 0.5665, 0.324, 0.4209, 0.2893, 0.4187, 0.2892, 0.3755, 0.316, 0.3798, 0.316, 0.3798, 0.2892, 0.3755, 0.289, 0.342, 0.3118, 0.3484, 0.3118, 0.3484, 0.289, 0.342, 0.2887, 0.3183, 0.3072, 0.3265, 0.3072, 0.3265, 0.2887, 0.3183, 0.2884, 0.3038, 0.3073, 0.3134, 0.2466, 0.1317, 0.2539, 0.1382, 0.245, 0.1677, 0.237, 0.1597, 0.237, 0.1597, 0.245, 0.1677, 0.2267, 0.198, 0.2181, 0.1884, 0.2181, 0.1884, 0.2267, 0.198, 0.1991, 0.2274, 0.1903, 0.2164, 0.1903, 0.2164, 0.1991, 0.2274, 0.1625, 0.2533, 0.1541, 0.2415, 0.1541, 0.2415, 0.1625, 0.2533, 0.1173, 0.2757, 0.11, 0.2636, 0.3241, 0.5103, 0.3389, 0.5106, 0.3462, 0.5665, 0.3307, 0.5647, 0.1525, 0.06632, 0.174, 0.04046, 0.2118, 0.05671, 0.1799, 0.08455, 0.1799, 0.08455, 0.2118, 0.05671, 0.2354, 0.07905, 0.1972, 0.1037, 0.1972, 0.1037, 0.2354, 0.07905, 0.2464, 0.1046, 0.205, 0.1242, 0.205, 0.1242, 0.2464, 0.1046, 0.2466, 0.1317, 0.204, 0.1458, 0.204, 0.1458, 0.2466, 0.1317, 0.237, 0.1597, 0.1944, 0.168, 0.1944, 0.168, 0.237, 0.1597, 0.2181, 0.1884, 0.1769, 0.19, 0.1769, 0.19, 0.2181, 0.1884, 0.1903, 0.2164, 0.1525, 0.2104, 0.1525, 0.2104, 0.1903, 0.2164, 0.1541, 0.2415, 0.1222, 0.2283, 0.1222, 0.2283, 0.1541, 0.2415, 0.11, 0.2636, 0.08688, 0.2446, 0.08688, 0.2446, 0.11, 0.2636, 0.05869, 0.2855, 0.04728, 0.2613, 0.414, 0.393, 0.3794, 0.3906, 0.3878, 0.3577, 0.4141, 0.3616, 0.4141, 0.3616, 0.3878, 0.3577, 0.3923, 0.3326, 0.4143, 0.3382, 0.4143, 0.3382, 0.3923, 0.3326, 0.3972, 0.3145, 0.4145, 0.3215, 0.4564, 0.3072, 0.4748, 0.3038, 0.4821, 0.3178, 0.4631, 0.3211, 0.4631, 0.3211, 0.4821, 0.3178, 0.4882, 0.3389, 0.4683, 0.3419, 0.4683, 0.3419, 0.4882, 0.3389, 0.493, 0.3661, 0.4717, 0.3687, 0.4717, 0.3687, 0.493, 0.3661, 0.496, 0.3978, 0.4733, 0.4001, 0.4733, 0.4001, 0.496, 0.3978, 0.4971, 0.4326, 0.4729, 0.4346, 0.4729, 0.4346, 0.4971, 0.4326, 0.4965, 0.4704, 0.4709, 0.4709, 0.4709, 0.4709, 0.4965, 0.4704, 0.4951, 0.5119, 0.4682, 0.5102, 0.0, 0.0, 0.0, 0.0, 0.0, 0.0, 0.0, 0.0, 0.0, 0.0, 0.0, 0.0, 0.0, 0.0, 0.0, 0.0, 0.0, 0.0, 0.0, 0.0, 0.0, 0.0, 0.0, 0.0, 0.4887, 0.3038, 0.5001, 0.2795, 0.5001, 0.2795, 0.4887, 0.3038, -1.939e-08, 0.2807, 0.01138, 0.3049, 0.01138, 0.3049, -1.939e-08, 0.2807, 0.4493, 0.5634, 0.4656, 0.5593, 0.4656, 0.5593, 0.4493, 0.5634, 0.5006, 0.9353, 0.5001, 0.00491, 0.5162, -1.509e-08, 0.5161, 0.9297, 0.5855, 0.9665, 0.5855, 2.243e-08, 0.6123, 0.001319, 0.6127, 0.9669, 0.5578, 0.9504, 0.5585, 0.003659, 0.5855, 0.003688, 0.585, 0.9501, 0.5432, 0.946, 0.5432, 4.913e-08, 0.5585, 0.003659, 0.5578, 0.9504, 0.6127, 0.9665, 0.6132, 0.001343, 0.6399, -5.355e-09, 0.6399, 0.9662, 0.5161, 0.9297, 0.5162, -1.509e-08, 0.5432, 0.0003232, 0.5432, 0.9302, 0.4656, 0.5593, 0.4926, 0.561, 0.4926, 0.561, 0.4656, 0.5593, 0.3522, 0.6162, 0.3791, 0.613, 0.3791, 0.613, 0.3522, 0.6162, 0.3366, 0.6144, 0.3522, 0.6162, 0.3522, 0.6162, 0.3366, 0.6144])
me_cylinder_002.materials.append(mat_material_005)
me_cylinder_002.materials.append(mat_material_006)
me_cylinder_002.update()
me_cylinder_002.normals_split_custom_set([tuple(v) for v in zip(*[iter([-0.5179, -0.8554, -0.0004044, -0.514, -0.8578, 0.001118, -0.5139, -0.8578, 0.001152, -0.5179, -0.8554, -0.0004044, -0.9998, 0.02163, 0.001029, -0.9998, 0.02163, 0.001029, -0.9998, 0.02163, 0.001029, -0.9998, 0.02163, 0.001029, -0.4702, 0.8826, 0.001979, -0.4702, 0.8826, 0.001979, -0.4702, 0.8826, 0.001979, -0.4702, 0.8826, 0.001979, 0.5147, 0.8574, 0.001099, 0.5159, 0.8566, 0.002177, 0.5159, 0.8566, 0.002154, 0.5147, 0.8574, 0.001099, 0.9998, -0.02167, -0.001033, 0.9998, -0.02167, -0.001033, 0.9998, -0.02167, -0.001033, 0.9998, -0.02167, -0.001033, 0.4707, -0.8823, -0.001551, 0.4707, -0.8823, -0.001551, 0.4707, -0.8823, -0.001551, 0.4707, -0.8823, -0.001551, 0.005826, 0.7459, -0.6661, 0.008779, 0.746, -0.6659, 0.008779, 0.746, -0.6659, 0.005773, 0.7459, -0.6661, -0.007728, -0.8201, 0.5721, -0.005459, -0.822, 0.5695, -0.004761, -0.8197, 0.5728, -0.007598, -0.8199, 0.5725, 0.002831, 0.7457, -0.6662, 0.005826, 0.7459, -0.6661, 0.005773, 0.7459, -0.6661, 0.002831, 0.7457, -0.6662, -0.005459, -0.822, 0.5695, -0.001996, -0.8197, 0.5728, -0.001986, -0.8195, 0.5731, -0.004761, -0.8197, 0.5728, -0.9688, -0.1603, -0.1891, -0.9688, -0.1603, -0.1891, -0.9657, -0.1638, -0.2017, -0.9656, -0.1639, -0.2017, 0.971, -0.1599, -0.1778, 0.971, -0.1599, -0.1778, 0.974, -0.1482, -0.1713, 0.974, -0.1482, -0.1713, -0.9996, -0.01925, -0.01994, -0.9996, -0.01925, -0.01994, -0.9996, -0.01925, -0.01994, -0.9996, -0.01925, -0.01994, -0.001996, -0.8197, 0.5728, -0.005459, -0.822, 0.5695, -0.00615, -0.8243, 0.5661, -0.00216, -0.8238, 0.5668, -0.005459, -0.822, 0.5695, -0.007728, -0.8201, 0.5721, -0.01014, -0.8247, 0.5654, -0.00615, -0.8243, 0.5661, 0.9997, -0.02176, -0.01311, 0.9997, -0.02176, -0.01311, 0.9997, -0.02176, -0.01311, 0.9997, -0.02176, -0.01311, 0.01028, 0.7121, -0.7021, 0.006675, 0.7121, -0.7021, 0.006706, 0.7121, -0.7021, 0.01028, 0.7121, -0.7021, 0.006675, 0.7121, -0.7021, 0.003125, 0.7121, -0.702, 0.003125, 0.7121, -0.702, 0.006706, 0.7121, -0.7021, 0.0215, 0.5667, -0.8236, 0.0215, 0.5667, -0.8236, 0.0215, 0.5667, -0.8236, 0.0215, 0.5667, -0.8236, 0.05374, 0.3406, -0.9387, 0.05374, 0.3406, -0.9387, 0.05374, 0.3406, -0.9387, 0.05374, 0.3406, -0.9387, 0.1322, -0.01382, -0.9911, 0.1322, -0.01382, -0.9911, 0.1322, -0.01382, -0.9911, 0.1322, -0.01382, -0.9911, 0.2466, -0.4278, -0.8696, 0.2466, -0.4278, -0.8696, 0.2466, -0.4278, -0.8696, 0.2466, -0.4278, -0.8696, 0.3232, -0.6933, -0.6441, 0.3232, -0.6933, -0.6441, 0.3232, -0.6933, -0.6441, 0.3232, -0.6933, -0.6441, 0.3767, -0.8203, -0.4302, 0.3767, -0.8203, -0.4302, 0.3767, -0.8203, -0.4302, 0.3767, -0.8203, -0.4302, 0.4126, -0.8741, -0.2563, 0.4126, -0.8741, -0.2563, 0.4126, -0.8741, -0.2563, 0.4126, -0.8741, -0.2563, 0.4296, -0.8952, -0.1182, 0.4296, -0.8952, -0.1182, 0.4296, -0.8952, -0.1182, 0.4296, -0.8952, -0.1182, 0.4421, -0.8967, -0.02079, 0.4421, -0.8967, -0.02079, 0.4421, -0.8967, -0.02079, 0.4421, -0.8967, -0.02079, 0.4609, -0.8874, 0.01151, 0.4609, -0.8874, 0.01151, 0.4609, -0.8874, 0.01151, 0.4609, -0.8874, 0.01151, 0.9356, 0.3265, 0.1341, 0.9356, 0.3265, 0.1341, 0.9356, 0.3265, 0.1341, 0.9356, 0.3265, 0.1341, 0.9674, 0.2463, 0.05843, 0.9674, 0.2463, 0.05843, 0.9674, 0.2463, 0.05843, 0.9674, 0.2463, 0.05843, 0.959, 0.2819, 0.02885, 0.959, 0.2819, 0.02885, 0.959, 0.2819, 0.02885, 0.959, 0.2819, 0.02885, 0.9998, 0.02049, -0.005809, 0.9998, 0.02049, -0.005809, 0.9998, 0.02049, -0.005809, 0.9998, 0.02049, -0.005809, 0.9996, -0.02408, -0.01269, 0.9996, -0.02408, -0.01269, 0.9996, -0.02408, -0.01269, 0.9996, -0.02408, -0.01269, 0.9983, -0.05559, -0.01618, 0.9983, -0.05559, -0.01618, 0.9982, -0.0581, -0.01557, 0.9977, -0.06657, -0.01349, 0.9977, -0.06657, -0.01349, 0.9982, -0.0581, -0.01557, 0.9975, -0.06934, -0.01136, 0.9975, -0.07028, -0.006254, 0.9975, -0.07028, -0.006254, 0.9975, -0.06934, -0.01136, 0.9975, -0.06996, -0.002686, 0.9977, -0.06753, 0.005312, 0.9977, -0.06753, 0.005312, 0.9975, -0.06996, -0.002686, 0.9977, -0.06692, 0.007334, 0.9977, -0.06692, 0.007334, 0.9991, -0.04144, 0.009415, 0.9991, -0.04144, 0.009415, 0.9991, -0.04144, 0.009415, 0.9991, -0.04144, 0.009415, -0.008544, -0.6997, 0.7144, -0.009835, -0.7003, 0.7138, -0.009835, -0.7003, 0.7138, -0.008551, -0.6997, 0.7144, 0.02552, -0.4039, 0.9144, 0.02552, -0.4039, 0.9144, 0.02552, -0.4039, 0.9144, 0.02552, -0.4039, 0.9144, 0.1313, -0.01247, 0.9913, 0.1313, -0.01247, 0.9913, 0.1313, -0.01247, 0.9913, 0.1313, -0.01247, 0.9913, 0.2787, 0.3423, 0.8973, 0.2787, 0.3423, 0.8973, 0.2787, 0.3423, 0.8973, 0.2787, 0.3423, 0.8973, 0.381, 0.5898, 0.712, 0.381, 0.5898, 0.712, 0.381, 0.5898, 0.712, 0.381, 0.5898, 0.712, 0.4462, 0.7235, 0.5267, 0.4462, 0.7235, 0.5267, 0.4462, 0.7235, 0.5267, 0.4462, 0.7235, 0.5267, 0.4897, 0.7947, 0.3588, 0.4897, 0.7947, 0.3588, 0.4897, 0.7947, 0.3588, 0.4897, 0.7947, 0.3588, 0.5147, 0.8352, 0.1939, 0.5147, 0.8352, 0.1939, 0.5147, 0.8352, 0.1939, 0.5147, 0.8352, 0.1939, 0.5204, 0.8515, 0.06467, 0.5204, 0.8515, 0.06467, 0.5204, 0.8515, 0.06467, 0.5204, 0.8515, 0.06467, 0.5171, 0.8559, 0.003228, 0.5171, 0.8559, 0.003228, 0.5159, 0.8566, 0.002154, 0.5159, 0.8566, 0.002177, -0.007261, -0.699, 0.7151, -0.008544, -0.6997, 0.7144, -0.008551, -0.6997, 0.7144, -0.007261, -0.699, 0.7151, -0.04102, -0.4054, 0.9132, -0.04102, -0.4054, 0.9132, -0.04102, -0.4054, 0.9132, -0.04102, -0.4054, 0.9132, -0.14, -0.0116, 0.9901, -0.14, -0.0116, 0.9901, -0.14, -0.0116, 0.9901, -0.14, -0.0116, 0.9901, -0.287, 0.3504, 0.8915, -0.287, 0.3504, 0.8915, -0.287, 0.3504, 0.8915, -0.287, 0.3504, 0.8915, -0.3911, 0.5982, 0.6994, -0.3911, 0.5982, 0.6994, -0.3911, 0.5982, 0.6994, -0.3911, 0.5982, 0.6994, -0.4566, 0.728, 0.5114, -0.4566, 0.728, 0.5114, -0.4566, 0.728, 0.5114, -0.4566, 0.728, 0.5114, -0.4988, 0.7955, 0.344, -0.4988, 0.7955, 0.344, -0.4988, 0.7955, 0.344, -0.4988, 0.7955, 0.344, -0.5186, 0.8352, 0.183, -0.5186, 0.8352, 0.183, -0.5186, 0.8352, 0.183, -0.5186, 0.8352, 0.183, -0.512, 0.857, 0.05785, -0.512, 0.857, 0.05785, -0.512, 0.857, 0.05785, -0.512, 0.857, 0.05785, -0.4862, 0.8738, 0.001716, -0.4862, 0.8738, 0.001716, -0.4862, 0.8738, 0.001716, -0.4862, 0.8738, 0.001716, -0.9333, 0.3349, 0.1297, -0.9333, 0.3349, 0.1297, -0.9333, 0.3349, 0.1297, -0.9333, 0.3349, 0.1297, -0.9611, 0.2696, 0.06061, -0.9611, 0.2696, 0.06061, -0.9611, 0.2696, 0.06061, -0.9611, 0.2696, 0.06061, -0.9489, 0.3139, 0.03098, -0.9489, 0.3139, 0.03098, -0.9489, 0.3139, 0.03098, -0.9489, 0.3139, 0.03098, -0.9978, 0.06553, -0.007412, -0.9978, 0.06553, -0.007412, -0.9978, 0.06553, -0.007412, -0.9978, 0.06553, -0.007412, -0.9995, 0.02662, -0.01748, -0.9995, 0.02662, -0.01748, -0.9995, 0.02662, -0.01748, -0.9995, 0.02662, -0.01748, -0.9997, -0.005104, -0.02363, -0.9997, -0.005104, -0.02363, -0.9997, -0.005104, -0.02363, -0.9997, -0.005104, -0.02363, -0.9995, -0.0225, -0.02201, -0.9995, -0.0225, -0.02201, -0.9995, -0.02623, -0.01622, -0.9995, -0.02334, -0.0207, -0.9995, -0.02334, -0.0207, -0.9995, -0.02623, -0.01622, -0.9997, -0.02393, -0.005323, -0.9996, -0.02644, -0.01292, -0.9996, -0.02644, -0.01292, -0.9997, -0.02393, -0.005323, -0.9997, -0.02329, -0.003364, -0.9997, -0.02329, -0.003364, -1.0, 0.002864, 0.001122, -1.0, 0.002864, 0.001122, -1.0, 0.002864, 0.001122, -1.0, 0.002864, 0.001122, -0.006802, 0.5667, -0.8239, -0.006802, 0.5667, -0.8239, -0.006802, 0.5667, -0.8239, -0.006802, 0.5667, -0.8239, -0.04135, 0.3436, -0.9382, -0.04135, 0.3436, -0.9382, -0.04135, 0.3436, -0.9382, -0.04135, 0.3436, -0.9382, -0.1314, -0.00391, -0.9913, -0.1314, -0.00391, -0.9913, -0.1314, -0.00391, -0.9913, -0.1314, -0.00391, -0.9913, -0.2676, -0.4123, -0.8708, -0.2676, -0.4123, -0.8708, -0.2676, -0.4123, -0.8708, -0.2676, -0.4123, -0.8708, -0.3599, -0.6722, -0.647, -0.3599, -0.6722, -0.647, -0.3599, -0.6722, -0.647, -0.3599, -0.6722, -0.647, -0.4226, -0.7958, -0.4337, -0.4226, -0.7958, -0.4337, -0.4226, -0.7958, -0.4337, -0.4226, -0.7958, -0.4337, -0.4617, -0.8478, -0.261, -0.4617, -0.8478, -0.261, -0.4617, -0.8478, -0.261, -0.4617, -0.8478, -0.261, -0.4796, -0.8686, -0.1246, -0.4796, -0.8686, -0.1246, -0.4796, -0.8686, -0.1246, -0.4796, -0.8686, -0.1246, -0.4918, -0.8702, -0.0285, -0.4918, -0.8702, -0.0285, -0.4918, -0.8702, -0.0285, -0.4918, -0.8702, -0.0285, -0.51, -0.8602, 0.002691, -0.51, -0.8602, 0.002691, -0.5139, -0.8578, 0.001152, -0.514, -0.8578, 0.001118, 0.004663, -0.6261, -0.7797, 0.004663, -0.6261, -0.7797, 0.004663, -0.6261, -0.7797, 0.03949, -0.6258, -0.779, 0.03949, -0.6258, -0.779, 0.03949, -0.6258, -0.779, 0.03946, -0.6257, -0.779, 0.03946, -0.6257, -0.779, 0.03946, -0.6257, -0.779, 0.00471, -0.6262, -0.7796, 0.00471, -0.6262, -0.7796, 0.00471, -0.6262, -0.7796, 0.001287, -0.04913, 0.9988, 0.001287, -0.04913, 0.9988, 0.001287, -0.04913, 0.9988, 0.001287, -0.04913, 0.9988, -0.01678, -0.04879, 0.9987, -0.01678, -0.04879, 0.9987, -0.01678, -0.04879, 0.9987, -0.01678, -0.04879, 0.9987, -0.07935, 0.1057, 0.9912, -0.07935, 0.1057, 0.9912, -0.07935, 0.1057, 0.9912, -0.07935, 0.1057, 0.9912, 0.4786, -0.878, -0.0007851, 0.4786, -0.878, -0.0007851, 0.4786, -0.878, -0.0007851, 0.4786, -0.878, -0.0007851, 0.9999, -0.01076, -0.002408, 0.9999, -0.01076, -0.002408, 0.9999, -0.01076, -0.002408, 0.9999, -0.01076, -0.002408, 0.5074, 0.8617, -0.0006974, 0.5074, 0.8617, -0.0006974, 0.5074, 0.8617, -0.0006974, 0.5074, 0.8617, -0.0006974, -0.4851, 0.8744, 0.001538, -0.4851, 0.8744, 0.001538, -0.4851, 0.8744, 0.001538, -0.4851, 0.8744, 0.001538, -0.9999, 0.01074, 0.00242, -0.9999, 0.01074, 0.00242, -0.9999, 0.01074, 0.00242, -0.9999, 0.01074, 0.00242, -0.5097, -0.8604, 0.001475, -0.5097, -0.8604, 0.001475, -0.5097, -0.8604, 0.001475, -0.5097, -0.8604, 0.001475, 0.07512, 0.1151, 0.9905, 0.07512, 0.1151, 0.9905, 0.07512, 0.1151, 0.9905, 0.07512, 0.1151, 0.9905, 0.004937, -0.01978, 0.9998, 0.004937, -0.01978, 0.9998, 0.004937, -0.01978, 0.9998, 0.004937, -0.01978, 0.9998, -0.02522, -0.01954, 0.9995, -0.02522, -0.01954, 0.9995, -0.02522, -0.01954, 0.9995, -0.02522, -0.01954, 0.9995])] * 3)])

# ---- objects
ob_crowbar = bpy.data.objects.new('Crowbar', me_cylinder)
ob_crowbar_001 = bpy.data.objects.new('Crowbar.001', me_cylinder_002)

# ---- transforms, parenting, visibility, modifiers, constraints
ob_crowbar.location = (0.0, 0.0, 0.0)
ob_crowbar.color = (0.8, 0.8, 0.8, 1.0)
ob_crowbar_001.location = (0.0, 0.0, 0.0)
ob_crowbar_001.color = (0.8, 0.8, 0.8, 1.0)

# ---- collection membership
col_collection.objects.link(ob_crowbar)
col_collection.objects.link(ob_crowbar_001)

# ---- scene / render settings (as saved in the file)
scene.frame_start = 1; scene.frame_end = 250; scene.frame_set(0)
scene.render.engine = 'BLENDER_EEVEE_NEXT'
bpy.context.view_layer.update()

# ---- added for rendering (the .blend has no active camera and no usable light): camera, sun
cam_auto = bpy.data.cameras.new('AutoCamera')
cam_auto.lens = 50.0
cam_auto.sensor_width = 36.0
cam_auto.clip_end = 1000.0
ob_auto_camera = bpy.data.objects.new('AutoCamera', cam_auto)
scene.collection.objects.link(ob_auto_camera)
ob_auto_camera.location = (52.0953, -65.1001, 37.0767)
ob_auto_camera.rotation_euler = (1.09748, -7.21219e-08, 0.694738)
scene.camera = ob_auto_camera
light_auto_sun = bpy.data.lights.new('AutoSun', 'SUN')
light_auto_sun.energy = 3.0
light_auto_sun.angle = 0.0523599
ob_auto_sun = bpy.data.objects.new('AutoSun', light_auto_sun)
scene.collection.objects.link(ob_auto_sun)
ob_auto_sun.rotation_euler = (0.872665, 0.174533, 0.523599)
bpy.context.view_layer.update()
